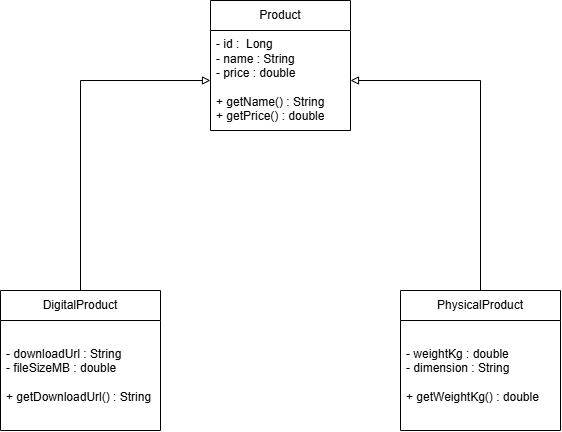

The diagram above was exported from draw.io. Its source (the exported page's mxGraphModel, read from the mxfile embedded in the PNG):
<mxGraphModel dx="1077" dy="1227" grid="1" gridSize="10" guides="1" tooltips="1" connect="1" arrows="1" fold="1" page="1" pageScale="1" pageWidth="850" pageHeight="1100" math="0" shadow="0">
  <root>
    <mxCell id="0" />
    <mxCell id="1" parent="0" />
    <mxCell id="sE2inY9OehcV2lCmzbI--1" parent="1" style="swimlane;fontStyle=0;childLayout=stackLayout;horizontal=1;startSize=30;horizontalStack=0;resizeParent=1;resizeParentMax=0;resizeLast=0;collapsible=1;marginBottom=0;whiteSpace=wrap;html=1;" value="Product" vertex="1">
      <mxGeometry height="130" width="140" x="370" y="210" as="geometry" />
    </mxCell>
    <mxCell id="sE2inY9OehcV2lCmzbI--3" parent="sE2inY9OehcV2lCmzbI--1" style="text;strokeColor=none;fillColor=none;align=left;verticalAlign=middle;spacingLeft=4;spacingRight=4;overflow=hidden;points=[[0,0.5],[1,0.5]];portConstraint=eastwest;rotatable=0;whiteSpace=wrap;html=1;" value="- id :&amp;nbsp; Long&lt;div&gt;- name : String&lt;/div&gt;&lt;div&gt;- price : double&lt;/div&gt;&lt;div&gt;&lt;br&gt;&lt;/div&gt;&lt;div&gt;+ getName() : String&lt;/div&gt;&lt;div&gt;+ getPrice() : double&lt;/div&gt;" vertex="1">
      <mxGeometry height="100" width="140" y="30" as="geometry" />
    </mxCell>
    <mxCell id="sE2inY9OehcV2lCmzbI--13" edge="1" parent="1" source="sE2inY9OehcV2lCmzbI--5" style="edgeStyle=orthogonalEdgeStyle;rounded=0;orthogonalLoop=1;jettySize=auto;html=1;entryX=0;entryY=0.5;entryDx=0;entryDy=0;defaultLabelBackgroundColor=page;endArrow=block;endFill=0;" target="sE2inY9OehcV2lCmzbI--3">
      <mxGeometry relative="1" as="geometry" />
    </mxCell>
    <mxCell id="sE2inY9OehcV2lCmzbI--5" parent="1" style="swimlane;fontStyle=0;childLayout=stackLayout;horizontal=1;startSize=30;horizontalStack=0;resizeParent=1;resizeParentMax=0;resizeLast=0;collapsible=1;marginBottom=0;whiteSpace=wrap;html=1;" value="DigitalProduct" vertex="1">
      <mxGeometry height="140" width="160" x="160" y="500" as="geometry" />
    </mxCell>
    <mxCell id="sE2inY9OehcV2lCmzbI--6" parent="sE2inY9OehcV2lCmzbI--5" style="text;strokeColor=none;fillColor=none;align=left;verticalAlign=middle;spacingLeft=4;spacingRight=4;overflow=hidden;points=[[0,0.5],[1,0.5]];portConstraint=eastwest;rotatable=0;whiteSpace=wrap;html=1;" value="- downloadUrl : String&lt;div&gt;- fileSizeMB : double&lt;/div&gt;&lt;div&gt;&lt;br&gt;&lt;/div&gt;&lt;div&gt;+ getDownloadUrl() : String&lt;/div&gt;" vertex="1">
      <mxGeometry height="110" width="160" y="30" as="geometry" />
    </mxCell>
    <mxCell id="sE2inY9OehcV2lCmzbI--14" edge="1" parent="1" source="sE2inY9OehcV2lCmzbI--9" style="edgeStyle=orthogonalEdgeStyle;rounded=0;orthogonalLoop=1;jettySize=auto;html=1;entryX=1;entryY=0.5;entryDx=0;entryDy=0;defaultLabelBackgroundColor=page;endArrow=block;endFill=0;" target="sE2inY9OehcV2lCmzbI--3">
      <mxGeometry relative="1" as="geometry" />
    </mxCell>
    <mxCell id="sE2inY9OehcV2lCmzbI--9" parent="1" style="swimlane;fontStyle=0;childLayout=stackLayout;horizontal=1;startSize=30;horizontalStack=0;resizeParent=1;resizeParentMax=0;resizeLast=0;collapsible=1;marginBottom=0;whiteSpace=wrap;html=1;" value="PhysicalProduct" vertex="1">
      <mxGeometry height="140" width="160" x="560" y="500" as="geometry" />
    </mxCell>
    <mxCell id="sE2inY9OehcV2lCmzbI--10" parent="sE2inY9OehcV2lCmzbI--9" style="text;strokeColor=none;fillColor=none;align=left;verticalAlign=middle;spacingLeft=4;spacingRight=4;overflow=hidden;points=[[0,0.5],[1,0.5]];portConstraint=eastwest;rotatable=0;whiteSpace=wrap;html=1;" value="- weightKg : double&lt;div&gt;- dimension : String&lt;/div&gt;&lt;div&gt;&lt;br&gt;&lt;/div&gt;&lt;div&gt;+ getWeightKg() : double&lt;/div&gt;" vertex="1">
      <mxGeometry height="110" width="160" y="30" as="geometry" />
    </mxCell>
  </root>
</mxGraphModel>